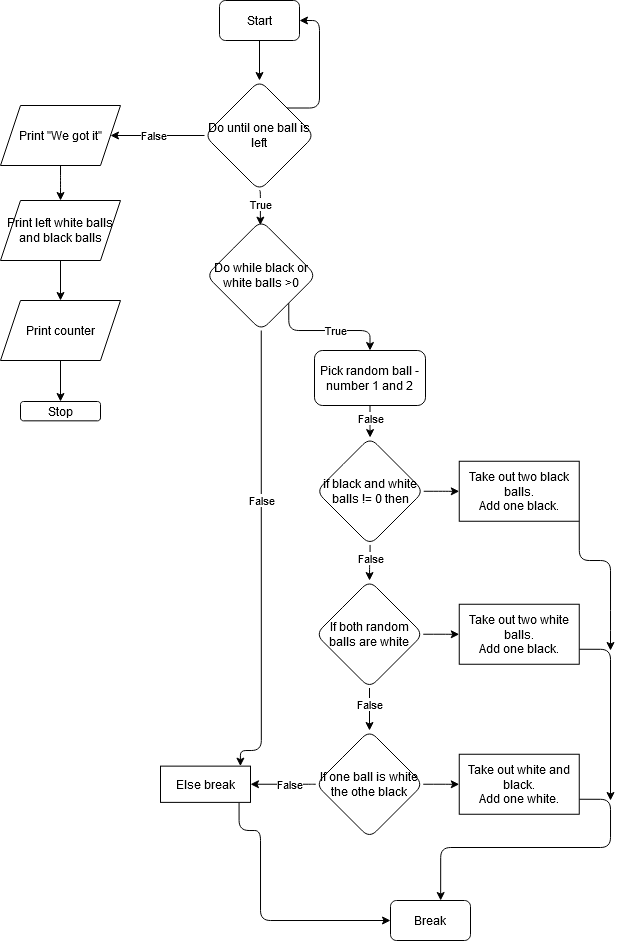

The diagram above was exported from draw.io. Its source (the exported page's mxGraphModel, read from the mxfile embedded in the PNG):
<mxGraphModel dx="747" dy="507" grid="1" gridSize="10" guides="1" tooltips="1" connect="1" arrows="1" fold="1" page="1" pageScale="1" pageWidth="827" pageHeight="1169" math="0" shadow="0">
  <root>
    <mxCell id="WIyWlLk6GJQsqaUBKTNV-0" />
    <mxCell id="WIyWlLk6GJQsqaUBKTNV-1" parent="WIyWlLk6GJQsqaUBKTNV-0" />
    <mxCell id="_4KjI6gI-X4VP6oNj7C2-3" value="" style="edgeStyle=orthogonalEdgeStyle;rounded=0;orthogonalLoop=1;jettySize=auto;html=1;" edge="1" parent="WIyWlLk6GJQsqaUBKTNV-1" source="_4KjI6gI-X4VP6oNj7C2-0" target="_4KjI6gI-X4VP6oNj7C2-1">
      <mxGeometry relative="1" as="geometry" />
    </mxCell>
    <mxCell id="_4KjI6gI-X4VP6oNj7C2-0" value="Start" style="rounded=1;whiteSpace=wrap;html=1;" vertex="1" parent="WIyWlLk6GJQsqaUBKTNV-1">
      <mxGeometry x="319" y="40" width="80" height="40" as="geometry" />
    </mxCell>
    <mxCell id="_4KjI6gI-X4VP6oNj7C2-10" style="edgeStyle=orthogonalEdgeStyle;rounded=1;orthogonalLoop=1;jettySize=auto;html=1;exitX=1;exitY=0;exitDx=0;exitDy=0;entryX=1;entryY=0.5;entryDx=0;entryDy=0;" edge="1" parent="WIyWlLk6GJQsqaUBKTNV-1" source="_4KjI6gI-X4VP6oNj7C2-1" target="_4KjI6gI-X4VP6oNj7C2-0">
      <mxGeometry relative="1" as="geometry">
        <Array as="points">
          <mxPoint x="419" y="148" />
          <mxPoint x="419" y="60" />
        </Array>
      </mxGeometry>
    </mxCell>
    <mxCell id="_4KjI6gI-X4VP6oNj7C2-37" style="edgeStyle=orthogonalEdgeStyle;rounded=1;orthogonalLoop=1;jettySize=auto;html=1;exitX=0.5;exitY=1;exitDx=0;exitDy=0;entryX=0.492;entryY=0.042;entryDx=0;entryDy=0;entryPerimeter=0;" edge="1" parent="WIyWlLk6GJQsqaUBKTNV-1" source="_4KjI6gI-X4VP6oNj7C2-1" target="_4KjI6gI-X4VP6oNj7C2-8">
      <mxGeometry relative="1" as="geometry" />
    </mxCell>
    <mxCell id="_4KjI6gI-X4VP6oNj7C2-38" value="True" style="edgeLabel;html=1;align=center;verticalAlign=middle;resizable=0;points=[];" vertex="1" connectable="0" parent="_4KjI6gI-X4VP6oNj7C2-37">
      <mxGeometry x="-0.1798" relative="1" as="geometry">
        <mxPoint as="offset" />
      </mxGeometry>
    </mxCell>
    <mxCell id="_4KjI6gI-X4VP6oNj7C2-46" style="edgeStyle=orthogonalEdgeStyle;rounded=1;orthogonalLoop=1;jettySize=auto;html=1;exitX=0;exitY=0.5;exitDx=0;exitDy=0;entryX=1;entryY=0.5;entryDx=0;entryDy=0;" edge="1" parent="WIyWlLk6GJQsqaUBKTNV-1" source="_4KjI6gI-X4VP6oNj7C2-1" target="_4KjI6gI-X4VP6oNj7C2-45">
      <mxGeometry relative="1" as="geometry" />
    </mxCell>
    <mxCell id="_4KjI6gI-X4VP6oNj7C2-47" value="False" style="edgeLabel;html=1;align=center;verticalAlign=middle;resizable=0;points=[];" vertex="1" connectable="0" parent="_4KjI6gI-X4VP6oNj7C2-46">
      <mxGeometry x="0.0946" relative="1" as="geometry">
        <mxPoint as="offset" />
      </mxGeometry>
    </mxCell>
    <mxCell id="_4KjI6gI-X4VP6oNj7C2-1" value="Do until one ball is left" style="rhombus;whiteSpace=wrap;html=1;rotation=0;rounded=1;" vertex="1" parent="WIyWlLk6GJQsqaUBKTNV-1">
      <mxGeometry x="304" y="120" width="110" height="110" as="geometry" />
    </mxCell>
    <mxCell id="_4KjI6gI-X4VP6oNj7C2-5" style="edgeStyle=orthogonalEdgeStyle;rounded=0;orthogonalLoop=1;jettySize=auto;html=1;exitX=0.5;exitY=1;exitDx=0;exitDy=0;" edge="1" parent="WIyWlLk6GJQsqaUBKTNV-1" source="_4KjI6gI-X4VP6oNj7C2-1" target="_4KjI6gI-X4VP6oNj7C2-1">
      <mxGeometry relative="1" as="geometry" />
    </mxCell>
    <mxCell id="_4KjI6gI-X4VP6oNj7C2-34" style="edgeStyle=orthogonalEdgeStyle;rounded=1;orthogonalLoop=1;jettySize=auto;html=1;exitX=1;exitY=1;exitDx=0;exitDy=0;entryX=0.5;entryY=0;entryDx=0;entryDy=0;" edge="1" parent="WIyWlLk6GJQsqaUBKTNV-1" source="_4KjI6gI-X4VP6oNj7C2-8" target="_4KjI6gI-X4VP6oNj7C2-11">
      <mxGeometry relative="1" as="geometry">
        <Array as="points">
          <mxPoint x="388" y="370" />
          <mxPoint x="470" y="370" />
        </Array>
      </mxGeometry>
    </mxCell>
    <mxCell id="_4KjI6gI-X4VP6oNj7C2-40" value="True" style="edgeLabel;html=1;align=center;verticalAlign=middle;resizable=0;points=[];" vertex="1" connectable="0" parent="_4KjI6gI-X4VP6oNj7C2-34">
      <mxGeometry x="0.1577" relative="1" as="geometry">
        <mxPoint as="offset" />
      </mxGeometry>
    </mxCell>
    <mxCell id="_4KjI6gI-X4VP6oNj7C2-35" style="edgeStyle=orthogonalEdgeStyle;rounded=1;orthogonalLoop=1;jettySize=auto;html=1;exitX=0.5;exitY=1;exitDx=0;exitDy=0;entryX=0.888;entryY=0;entryDx=0;entryDy=0;entryPerimeter=0;" edge="1" parent="WIyWlLk6GJQsqaUBKTNV-1" source="_4KjI6gI-X4VP6oNj7C2-8" target="_4KjI6gI-X4VP6oNj7C2-30">
      <mxGeometry relative="1" as="geometry">
        <Array as="points">
          <mxPoint x="361" y="790" />
          <mxPoint x="340" y="790" />
        </Array>
      </mxGeometry>
    </mxCell>
    <mxCell id="_4KjI6gI-X4VP6oNj7C2-39" value="False" style="edgeLabel;html=1;align=center;verticalAlign=middle;resizable=0;points=[];" vertex="1" connectable="0" parent="_4KjI6gI-X4VP6oNj7C2-35">
      <mxGeometry x="-0.2567" relative="1" as="geometry">
        <mxPoint as="offset" />
      </mxGeometry>
    </mxCell>
    <mxCell id="_4KjI6gI-X4VP6oNj7C2-8" value="Do while black or white balls &amp;gt;0" style="rhombus;whiteSpace=wrap;html=1;rotation=0;rounded=1;sketch=0;shadow=0;" vertex="1" parent="WIyWlLk6GJQsqaUBKTNV-1">
      <mxGeometry x="305.75" y="260" width="110" height="110" as="geometry" />
    </mxCell>
    <mxCell id="_4KjI6gI-X4VP6oNj7C2-14" value="" style="edgeStyle=orthogonalEdgeStyle;rounded=1;orthogonalLoop=1;jettySize=auto;html=1;" edge="1" parent="WIyWlLk6GJQsqaUBKTNV-1" source="_4KjI6gI-X4VP6oNj7C2-11" target="_4KjI6gI-X4VP6oNj7C2-13">
      <mxGeometry relative="1" as="geometry" />
    </mxCell>
    <mxCell id="_4KjI6gI-X4VP6oNj7C2-41" value="False" style="edgeLabel;html=1;align=center;verticalAlign=middle;resizable=0;points=[];" vertex="1" connectable="0" parent="_4KjI6gI-X4VP6oNj7C2-14">
      <mxGeometry x="-0.3089" relative="1" as="geometry">
        <mxPoint y="2" as="offset" />
      </mxGeometry>
    </mxCell>
    <mxCell id="_4KjI6gI-X4VP6oNj7C2-11" value="Pick random ball - number 1 and 2" style="whiteSpace=wrap;html=1;rounded=1;shadow=0;sketch=0;" vertex="1" parent="WIyWlLk6GJQsqaUBKTNV-1">
      <mxGeometry x="414" y="390" width="111" height="55" as="geometry" />
    </mxCell>
    <mxCell id="_4KjI6gI-X4VP6oNj7C2-16" value="" style="edgeStyle=orthogonalEdgeStyle;rounded=1;orthogonalLoop=1;jettySize=auto;html=1;" edge="1" parent="WIyWlLk6GJQsqaUBKTNV-1" source="_4KjI6gI-X4VP6oNj7C2-13" target="_4KjI6gI-X4VP6oNj7C2-15">
      <mxGeometry relative="1" as="geometry" />
    </mxCell>
    <mxCell id="_4KjI6gI-X4VP6oNj7C2-18" value="" style="edgeStyle=orthogonalEdgeStyle;rounded=1;orthogonalLoop=1;jettySize=auto;html=1;" edge="1" parent="WIyWlLk6GJQsqaUBKTNV-1" source="_4KjI6gI-X4VP6oNj7C2-13" target="_4KjI6gI-X4VP6oNj7C2-17">
      <mxGeometry relative="1" as="geometry" />
    </mxCell>
    <mxCell id="_4KjI6gI-X4VP6oNj7C2-42" value="False" style="edgeLabel;html=1;align=center;verticalAlign=middle;resizable=0;points=[];" vertex="1" connectable="0" parent="_4KjI6gI-X4VP6oNj7C2-18">
      <mxGeometry x="-0.2646" relative="1" as="geometry">
        <mxPoint as="offset" />
      </mxGeometry>
    </mxCell>
    <mxCell id="_4KjI6gI-X4VP6oNj7C2-13" value="if black and white balls != 0 then" style="rhombus;whiteSpace=wrap;html=1;rounded=1;shadow=0;sketch=0;" vertex="1" parent="WIyWlLk6GJQsqaUBKTNV-1">
      <mxGeometry x="415.75" y="477" width="107.5" height="107.5" as="geometry" />
    </mxCell>
    <mxCell id="_4KjI6gI-X4VP6oNj7C2-25" style="edgeStyle=orthogonalEdgeStyle;rounded=1;orthogonalLoop=1;jettySize=auto;html=1;exitX=1;exitY=1;exitDx=0;exitDy=0;" edge="1" parent="WIyWlLk6GJQsqaUBKTNV-1" source="_4KjI6gI-X4VP6oNj7C2-15">
      <mxGeometry relative="1" as="geometry">
        <mxPoint x="710" y="690" as="targetPoint" />
        <Array as="points">
          <mxPoint x="679" y="600" />
          <mxPoint x="710" y="600" />
          <mxPoint x="710" y="660" />
        </Array>
      </mxGeometry>
    </mxCell>
    <mxCell id="_4KjI6gI-X4VP6oNj7C2-15" value="&lt;div&gt;Take out two black balls.&lt;/div&gt;&lt;div&gt;Add one black.&lt;br&gt;&lt;/div&gt;" style="whiteSpace=wrap;html=1;rounded=0;shadow=0;sketch=0;" vertex="1" parent="WIyWlLk6GJQsqaUBKTNV-1">
      <mxGeometry x="558.75" y="500.75" width="120" height="60" as="geometry" />
    </mxCell>
    <mxCell id="_4KjI6gI-X4VP6oNj7C2-20" value="" style="edgeStyle=orthogonalEdgeStyle;rounded=1;orthogonalLoop=1;jettySize=auto;html=1;" edge="1" parent="WIyWlLk6GJQsqaUBKTNV-1" source="_4KjI6gI-X4VP6oNj7C2-17" target="_4KjI6gI-X4VP6oNj7C2-19">
      <mxGeometry relative="1" as="geometry" />
    </mxCell>
    <mxCell id="_4KjI6gI-X4VP6oNj7C2-22" value="" style="edgeStyle=orthogonalEdgeStyle;rounded=1;orthogonalLoop=1;jettySize=auto;html=1;" edge="1" parent="WIyWlLk6GJQsqaUBKTNV-1" source="_4KjI6gI-X4VP6oNj7C2-17" target="_4KjI6gI-X4VP6oNj7C2-21">
      <mxGeometry relative="1" as="geometry" />
    </mxCell>
    <mxCell id="_4KjI6gI-X4VP6oNj7C2-43" value="False" style="edgeLabel;html=1;align=center;verticalAlign=middle;resizable=0;points=[];" vertex="1" connectable="0" parent="_4KjI6gI-X4VP6oNj7C2-22">
      <mxGeometry x="-0.2454" relative="1" as="geometry">
        <mxPoint as="offset" />
      </mxGeometry>
    </mxCell>
    <mxCell id="_4KjI6gI-X4VP6oNj7C2-17" value="If both random balls are white" style="rhombus;whiteSpace=wrap;html=1;rounded=1;shadow=0;sketch=0;" vertex="1" parent="WIyWlLk6GJQsqaUBKTNV-1">
      <mxGeometry x="415.25" y="620" width="107.5" height="107.5" as="geometry" />
    </mxCell>
    <mxCell id="_4KjI6gI-X4VP6oNj7C2-26" style="edgeStyle=orthogonalEdgeStyle;rounded=1;orthogonalLoop=1;jettySize=auto;html=1;exitX=1;exitY=0.75;exitDx=0;exitDy=0;" edge="1" parent="WIyWlLk6GJQsqaUBKTNV-1" source="_4KjI6gI-X4VP6oNj7C2-19">
      <mxGeometry relative="1" as="geometry">
        <mxPoint x="710" y="840" as="targetPoint" />
      </mxGeometry>
    </mxCell>
    <mxCell id="_4KjI6gI-X4VP6oNj7C2-19" value="&lt;div&gt;Take out two white balls.&lt;/div&gt;&lt;div&gt;Add one black.&lt;br&gt;&lt;/div&gt;" style="whiteSpace=wrap;html=1;rounded=0;shadow=0;sketch=0;" vertex="1" parent="WIyWlLk6GJQsqaUBKTNV-1">
      <mxGeometry x="558.75" y="643.75" width="120" height="60" as="geometry" />
    </mxCell>
    <mxCell id="_4KjI6gI-X4VP6oNj7C2-24" value="" style="edgeStyle=orthogonalEdgeStyle;rounded=1;orthogonalLoop=1;jettySize=auto;html=1;" edge="1" parent="WIyWlLk6GJQsqaUBKTNV-1" source="_4KjI6gI-X4VP6oNj7C2-21" target="_4KjI6gI-X4VP6oNj7C2-23">
      <mxGeometry relative="1" as="geometry" />
    </mxCell>
    <mxCell id="_4KjI6gI-X4VP6oNj7C2-31" value="" style="edgeStyle=orthogonalEdgeStyle;rounded=1;orthogonalLoop=1;jettySize=auto;html=1;" edge="1" parent="WIyWlLk6GJQsqaUBKTNV-1" source="_4KjI6gI-X4VP6oNj7C2-21" target="_4KjI6gI-X4VP6oNj7C2-30">
      <mxGeometry relative="1" as="geometry">
        <Array as="points">
          <mxPoint x="410" y="824" />
          <mxPoint x="410" y="824" />
        </Array>
      </mxGeometry>
    </mxCell>
    <mxCell id="_4KjI6gI-X4VP6oNj7C2-44" value="False" style="edgeLabel;html=1;align=center;verticalAlign=middle;resizable=0;points=[];" vertex="1" connectable="0" parent="_4KjI6gI-X4VP6oNj7C2-31">
      <mxGeometry x="-0.1934" relative="1" as="geometry">
        <mxPoint as="offset" />
      </mxGeometry>
    </mxCell>
    <mxCell id="_4KjI6gI-X4VP6oNj7C2-21" value="If one ball is white the othe black" style="rhombus;whiteSpace=wrap;html=1;rounded=1;shadow=0;sketch=0;" vertex="1" parent="WIyWlLk6GJQsqaUBKTNV-1">
      <mxGeometry x="415.25" y="770" width="107.5" height="107.5" as="geometry" />
    </mxCell>
    <mxCell id="_4KjI6gI-X4VP6oNj7C2-27" style="edgeStyle=orthogonalEdgeStyle;rounded=1;orthogonalLoop=1;jettySize=auto;html=1;exitX=1;exitY=0.75;exitDx=0;exitDy=0;entryX=0.627;entryY=0;entryDx=0;entryDy=0;entryPerimeter=0;" edge="1" parent="WIyWlLk6GJQsqaUBKTNV-1" source="_4KjI6gI-X4VP6oNj7C2-23" target="_4KjI6gI-X4VP6oNj7C2-29">
      <mxGeometry relative="1" as="geometry">
        <mxPoint x="540" y="920" as="targetPoint" />
        <Array as="points">
          <mxPoint x="710" y="839" />
          <mxPoint x="710" y="887" />
          <mxPoint x="540" y="887" />
        </Array>
      </mxGeometry>
    </mxCell>
    <mxCell id="_4KjI6gI-X4VP6oNj7C2-23" value="&lt;div&gt;Take out white and black.&lt;/div&gt;&lt;div&gt;Add one white.&lt;br&gt;&lt;/div&gt;" style="whiteSpace=wrap;html=1;rounded=0;shadow=0;sketch=0;" vertex="1" parent="WIyWlLk6GJQsqaUBKTNV-1">
      <mxGeometry x="558.75" y="793.75" width="120" height="60" as="geometry" />
    </mxCell>
    <mxCell id="_4KjI6gI-X4VP6oNj7C2-29" value="Break" style="rounded=1;whiteSpace=wrap;html=1;shadow=0;sketch=0;fillColor=#ffffff;" vertex="1" parent="WIyWlLk6GJQsqaUBKTNV-1">
      <mxGeometry x="490" y="940" width="80" height="40" as="geometry" />
    </mxCell>
    <mxCell id="_4KjI6gI-X4VP6oNj7C2-32" style="edgeStyle=orthogonalEdgeStyle;rounded=1;orthogonalLoop=1;jettySize=auto;html=1;exitX=0.873;exitY=1.003;exitDx=0;exitDy=0;entryX=0;entryY=0.5;entryDx=0;entryDy=0;exitPerimeter=0;" edge="1" parent="WIyWlLk6GJQsqaUBKTNV-1" source="_4KjI6gI-X4VP6oNj7C2-30" target="_4KjI6gI-X4VP6oNj7C2-29">
      <mxGeometry relative="1" as="geometry">
        <Array as="points">
          <mxPoint x="339" y="870" />
          <mxPoint x="360" y="870" />
          <mxPoint x="360" y="960" />
        </Array>
      </mxGeometry>
    </mxCell>
    <mxCell id="_4KjI6gI-X4VP6oNj7C2-30" value="Else break" style="rounded=0;whiteSpace=wrap;html=1;shadow=0;sketch=0;fillColor=#ffffff;" vertex="1" parent="WIyWlLk6GJQsqaUBKTNV-1">
      <mxGeometry x="260" y="805.63" width="90" height="36.25" as="geometry" />
    </mxCell>
    <mxCell id="_4KjI6gI-X4VP6oNj7C2-49" value="" style="edgeStyle=orthogonalEdgeStyle;rounded=1;orthogonalLoop=1;jettySize=auto;html=1;" edge="1" parent="WIyWlLk6GJQsqaUBKTNV-1" source="_4KjI6gI-X4VP6oNj7C2-45" target="_4KjI6gI-X4VP6oNj7C2-48">
      <mxGeometry relative="1" as="geometry" />
    </mxCell>
    <mxCell id="_4KjI6gI-X4VP6oNj7C2-45" value="Print &quot;We got it&quot;" style="shape=parallelogram;perimeter=parallelogramPerimeter;whiteSpace=wrap;html=1;fixedSize=1;rounded=0;shadow=0;sketch=0;fillColor=#ffffff;" vertex="1" parent="WIyWlLk6GJQsqaUBKTNV-1">
      <mxGeometry x="100" y="145" width="120" height="60" as="geometry" />
    </mxCell>
    <mxCell id="_4KjI6gI-X4VP6oNj7C2-51" value="" style="edgeStyle=orthogonalEdgeStyle;rounded=1;orthogonalLoop=1;jettySize=auto;html=1;" edge="1" parent="WIyWlLk6GJQsqaUBKTNV-1" source="_4KjI6gI-X4VP6oNj7C2-48" target="_4KjI6gI-X4VP6oNj7C2-50">
      <mxGeometry relative="1" as="geometry" />
    </mxCell>
    <mxCell id="_4KjI6gI-X4VP6oNj7C2-48" value="Print left white balls and black balls" style="shape=parallelogram;perimeter=parallelogramPerimeter;whiteSpace=wrap;html=1;fixedSize=1;rounded=0;shadow=0;sketch=0;fillColor=#ffffff;" vertex="1" parent="WIyWlLk6GJQsqaUBKTNV-1">
      <mxGeometry x="100" y="240" width="120" height="60" as="geometry" />
    </mxCell>
    <mxCell id="_4KjI6gI-X4VP6oNj7C2-53" style="edgeStyle=orthogonalEdgeStyle;rounded=1;orthogonalLoop=1;jettySize=auto;html=1;exitX=0.5;exitY=1;exitDx=0;exitDy=0;entryX=0.5;entryY=0;entryDx=0;entryDy=0;" edge="1" parent="WIyWlLk6GJQsqaUBKTNV-1" source="_4KjI6gI-X4VP6oNj7C2-50" target="_4KjI6gI-X4VP6oNj7C2-52">
      <mxGeometry relative="1" as="geometry" />
    </mxCell>
    <mxCell id="_4KjI6gI-X4VP6oNj7C2-50" value="Print counter" style="shape=parallelogram;perimeter=parallelogramPerimeter;whiteSpace=wrap;html=1;fixedSize=1;rounded=0;shadow=0;sketch=0;" vertex="1" parent="WIyWlLk6GJQsqaUBKTNV-1">
      <mxGeometry x="100" y="340" width="120" height="60" as="geometry" />
    </mxCell>
    <mxCell id="_4KjI6gI-X4VP6oNj7C2-52" value="Stop" style="rounded=1;whiteSpace=wrap;html=1;shadow=0;sketch=0;fillColor=#ffffff;" vertex="1" parent="WIyWlLk6GJQsqaUBKTNV-1">
      <mxGeometry x="120" y="441" width="80" height="19.33" as="geometry" />
    </mxCell>
  </root>
</mxGraphModel>